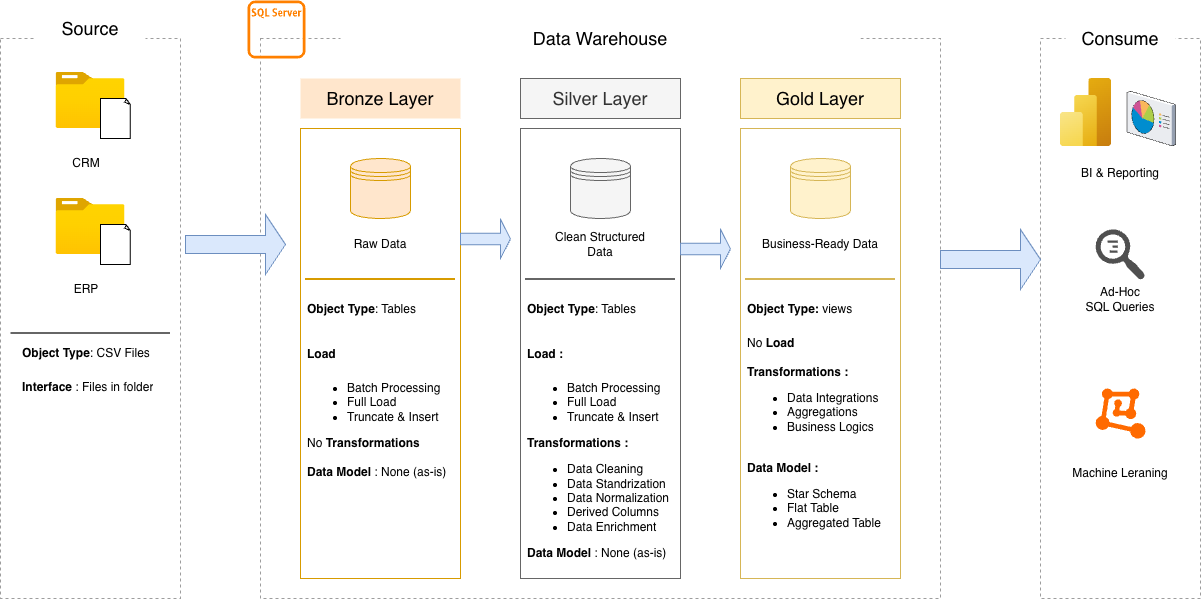

The diagram above was exported from draw.io. Its source (the exported page's mxGraphModel, read from the mxfile embedded in the PNG):
<mxGraphModel dx="465" dy="581" grid="1" gridSize="10" guides="1" tooltips="1" connect="1" arrows="1" fold="1" page="1" pageScale="1" pageWidth="850" pageHeight="1400" math="0" shadow="0">
  <root>
    <mxCell id="0" />
    <mxCell id="1" parent="0" />
    <mxCell id="0d2LrqZIZQvgx742Tdna-1" parent="1" style="rounded=0;whiteSpace=wrap;html=1;dashed=1;fillColor=none;strokeColor=#9D9D9D;movable=1;resizable=1;rotatable=1;deletable=1;editable=1;locked=0;connectable=1;" value="" vertex="1">
      <mxGeometry height="560" width="180" x="140" y="120" as="geometry" />
    </mxCell>
    <mxCell id="0d2LrqZIZQvgx742Tdna-5" parent="1" style="rounded=0;whiteSpace=wrap;html=1;strokeColor=none;" value="&lt;font style=&quot;font-size: 18px;&quot;&gt;Source&lt;/font&gt;" vertex="1">
      <mxGeometry height="40" width="110" x="175" y="90" as="geometry" />
    </mxCell>
    <mxCell id="0d2LrqZIZQvgx742Tdna-6" parent="1" style="rounded=0;whiteSpace=wrap;html=1;dashed=1;fillColor=none;strokeColor=#9D9D9D;movable=0;resizable=0;rotatable=0;deletable=0;editable=0;locked=1;connectable=0;" value="" vertex="1">
      <mxGeometry height="560" width="680" x="400" y="120" as="geometry" />
    </mxCell>
    <mxCell id="0d2LrqZIZQvgx742Tdna-7" parent="1" style="rounded=0;whiteSpace=wrap;html=1;dashed=1;fillColor=none;strokeColor=#9D9D9D;movable=0;resizable=0;rotatable=0;deletable=0;editable=0;locked=1;connectable=0;" value="" vertex="1">
      <mxGeometry height="560" width="160" x="1180" y="120" as="geometry" />
    </mxCell>
    <mxCell id="0d2LrqZIZQvgx742Tdna-8" parent="1" style="rounded=0;whiteSpace=wrap;html=1;strokeColor=none;" value="&lt;font style=&quot;font-size: 18px;&quot;&gt;Data Warehouse&lt;/font&gt;" vertex="1">
      <mxGeometry height="40" width="520" x="480" y="100" as="geometry" />
    </mxCell>
    <mxCell id="0d2LrqZIZQvgx742Tdna-9" parent="1" style="rounded=0;whiteSpace=wrap;html=1;strokeColor=none;" value="&lt;font style=&quot;font-size: 18px;&quot;&gt;Consume&lt;/font&gt;" vertex="1">
      <mxGeometry height="40" width="110" x="1205" y="100" as="geometry" />
    </mxCell>
    <mxCell id="0d2LrqZIZQvgx742Tdna-10" parent="1" style="rounded=0;whiteSpace=wrap;html=1;fillColor=#ffe6cc;strokeColor=none;" value="&lt;font style=&quot;font-size: 18px;&quot;&gt;&lt;font style=&quot;&quot;&gt;Bronze&lt;/font&gt; Layer&lt;/font&gt;" vertex="1">
      <mxGeometry height="40" width="160" x="440" y="160" as="geometry" />
    </mxCell>
    <mxCell id="0d2LrqZIZQvgx742Tdna-11" parent="1" style="rounded=0;whiteSpace=wrap;html=1;fillColor=none;strokeColor=#d79b00;" value="" vertex="1">
      <mxGeometry height="450" width="160" x="440" y="210" as="geometry" />
    </mxCell>
    <mxCell id="0d2LrqZIZQvgx742Tdna-12" parent="1" style="rounded=0;whiteSpace=wrap;html=1;fillColor=#f5f5f5;strokeColor=#666666;fontColor=#333333;" value="&lt;font style=&quot;font-size: 18px;&quot;&gt;Silver Layer&lt;/font&gt;" vertex="1">
      <mxGeometry height="40" width="160" x="660" y="160" as="geometry" />
    </mxCell>
    <mxCell id="0d2LrqZIZQvgx742Tdna-13" parent="1" style="rounded=0;whiteSpace=wrap;html=1;fillColor=none;strokeColor=#666666;fontColor=#333333;movable=0;resizable=0;rotatable=0;deletable=0;editable=0;locked=1;connectable=0;" value="" vertex="1">
      <mxGeometry height="450" width="160" x="660" y="210" as="geometry" />
    </mxCell>
    <mxCell id="0d2LrqZIZQvgx742Tdna-14" parent="1" style="rounded=0;whiteSpace=wrap;html=1;fillColor=#fff2cc;strokeColor=#d6b656;" value="&lt;font style=&quot;font-size: 18px;&quot;&gt;Gold Layer&lt;/font&gt;" vertex="1">
      <mxGeometry height="40" width="160" x="880" y="160" as="geometry" />
    </mxCell>
    <mxCell id="0d2LrqZIZQvgx742Tdna-15" parent="1" style="rounded=0;whiteSpace=wrap;html=1;fillColor=none;strokeColor=#d6b656;movable=0;resizable=0;rotatable=0;deletable=0;editable=0;locked=1;connectable=0;" value="" vertex="1">
      <mxGeometry height="450" width="160" x="880" y="210" as="geometry" />
    </mxCell>
    <mxCell id="0d2LrqZIZQvgx742Tdna-16" parent="1" style="image;aspect=fixed;html=1;points=[];align=center;fontSize=12;image=img/lib/azure2/general/Folder_Blank.svg;" value="" vertex="1">
      <mxGeometry height="56.00000000000001" width="69" x="195.5" y="154" as="geometry" />
    </mxCell>
    <mxCell id="0d2LrqZIZQvgx742Tdna-17" parent="1" style="whiteSpace=wrap;html=1;shape=mxgraph.basic.document" value="" vertex="1">
      <mxGeometry height="40" width="30" x="240" y="180" as="geometry" />
    </mxCell>
    <mxCell id="0d2LrqZIZQvgx742Tdna-18" parent="1" style="text;html=1;whiteSpace=wrap;strokeColor=none;fillColor=none;align=center;verticalAlign=middle;rounded=0;" value="CRM" vertex="1">
      <mxGeometry height="30" width="60" x="195.5" y="230" as="geometry" />
    </mxCell>
    <mxCell id="0d2LrqZIZQvgx742Tdna-19" parent="1" style="image;aspect=fixed;html=1;points=[];align=center;fontSize=12;image=img/lib/azure2/general/Folder_Blank.svg;" value="" vertex="1">
      <mxGeometry height="56.00000000000001" width="69" x="195.5" y="280" as="geometry" />
    </mxCell>
    <mxCell id="0d2LrqZIZQvgx742Tdna-20" parent="1" style="whiteSpace=wrap;html=1;shape=mxgraph.basic.document" value="" vertex="1">
      <mxGeometry height="40" width="30" x="240" y="306" as="geometry" />
    </mxCell>
    <mxCell id="0d2LrqZIZQvgx742Tdna-21" parent="1" style="text;html=1;whiteSpace=wrap;strokeColor=none;fillColor=none;align=center;verticalAlign=middle;rounded=0;" value="ERP" vertex="1">
      <mxGeometry height="30" width="60" x="195.5" y="356" as="geometry" />
    </mxCell>
    <mxCell id="0d2LrqZIZQvgx742Tdna-23" parent="1" style="text;html=1;whiteSpace=wrap;overflow=hidden;rounded=0;" value="&lt;h1 style=&quot;margin-top: 0px;&quot;&gt;&lt;span style=&quot;background-color: transparent; color: light-dark(rgb(0, 0, 0), rgb(255, 255, 255)); font-size: 12px;&quot;&gt;Object Type&lt;/span&gt;&lt;span style=&quot;background-color: transparent; color: light-dark(rgb(0, 0, 0), rgb(255, 255, 255)); font-size: 12px; font-weight: normal;&quot;&gt;: CSV Files&lt;/span&gt;&lt;/h1&gt;&lt;p&gt;&lt;b&gt;Interface&lt;/b&gt; : Files in folder&lt;/p&gt;" vertex="1">
      <mxGeometry height="120" width="150" x="160" y="410" as="geometry" />
    </mxCell>
    <mxCell id="0d2LrqZIZQvgx742Tdna-24" parent="1" style="shape=datastore;whiteSpace=wrap;html=1;fillColor=#ffe6cc;strokeColor=#d79b00;" value="" vertex="1">
      <mxGeometry height="60" width="60" x="490" y="240" as="geometry" />
    </mxCell>
    <mxCell id="0d2LrqZIZQvgx742Tdna-27" parent="1" style="shape=datastore;whiteSpace=wrap;html=1;fillColor=#f5f5f5;fontColor=#333333;strokeColor=#666666;" value="" vertex="1">
      <mxGeometry height="60" width="60" x="710" y="240" as="geometry" />
    </mxCell>
    <mxCell id="0d2LrqZIZQvgx742Tdna-28" parent="1" style="shape=datastore;whiteSpace=wrap;html=1;fillColor=#fff2cc;strokeColor=#d6b656;" value="" vertex="1">
      <mxGeometry height="60" width="60" x="930" y="240" as="geometry" />
    </mxCell>
    <mxCell id="0d2LrqZIZQvgx742Tdna-29" parent="1" style="text;html=1;whiteSpace=wrap;strokeColor=none;fillColor=none;align=center;verticalAlign=middle;rounded=0;" value="Raw Data" vertex="1">
      <mxGeometry height="30" width="60" x="490" y="311" as="geometry" />
    </mxCell>
    <mxCell id="0d2LrqZIZQvgx742Tdna-30" parent="1" style="text;html=1;whiteSpace=wrap;strokeColor=none;fillColor=none;align=center;verticalAlign=middle;rounded=0;" value="Clean Structured Data" vertex="1">
      <mxGeometry height="30" width="120" x="680" y="311" as="geometry" />
    </mxCell>
    <mxCell id="0d2LrqZIZQvgx742Tdna-31" parent="1" style="text;html=1;whiteSpace=wrap;strokeColor=none;fillColor=none;align=center;verticalAlign=middle;rounded=0;" value="Business-Ready Data" vertex="1">
      <mxGeometry height="30" width="120" x="900" y="311" as="geometry" />
    </mxCell>
    <mxCell id="0d2LrqZIZQvgx742Tdna-34" parent="1" style="line;strokeWidth=2;html=1;fillColor=#f5f5f5;fontColor=#333333;strokeColor=#666666;" value="" vertex="1">
      <mxGeometry height="10" width="150" x="665" y="356" as="geometry" />
    </mxCell>
    <mxCell id="0d2LrqZIZQvgx742Tdna-35" parent="1" style="line;strokeWidth=2;html=1;fillColor=#fff2cc;strokeColor=#d6b656;" value="" vertex="1">
      <mxGeometry height="10" width="150" x="885" y="356" as="geometry" />
    </mxCell>
    <mxCell id="0d2LrqZIZQvgx742Tdna-39" parent="1" style="line;strokeWidth=2;html=1;fillColor=#ffe6cc;strokeColor=#d79b00;" value="" vertex="1">
      <mxGeometry height="10" width="150" x="445" y="356" as="geometry" />
    </mxCell>
    <mxCell id="0d2LrqZIZQvgx742Tdna-40" parent="1" style="text;html=1;whiteSpace=wrap;overflow=hidden;rounded=0;" value="&lt;h1 style=&quot;margin-top: 0px;&quot;&gt;&lt;span style=&quot;background-color: transparent; color: light-dark(rgb(0, 0, 0), rgb(255, 255, 255)); font-size: 12px;&quot;&gt;Object Type&lt;/span&gt;&lt;span style=&quot;background-color: transparent; color: light-dark(rgb(0, 0, 0), rgb(255, 255, 255)); font-size: 12px; font-weight: normal;&quot;&gt;: Tables&lt;/span&gt;&lt;/h1&gt;&lt;div&gt;&lt;h1 style=&quot;margin-top: 0px;&quot;&gt;&lt;span style=&quot;background-color: transparent; color: light-dark(rgb(0, 0, 0), rgb(255, 255, 255)); font-size: 12px;&quot;&gt;Load :&lt;/span&gt;&lt;/h1&gt;&lt;div&gt;&lt;ul&gt;&lt;li&gt;&lt;span style=&quot;background-color: transparent; color: light-dark(rgb(0, 0, 0), rgb(255, 255, 255));&quot;&gt;Batch Processing&lt;/span&gt;&lt;/li&gt;&lt;li&gt;&lt;span style=&quot;background-color: transparent; color: light-dark(rgb(0, 0, 0), rgb(255, 255, 255));&quot;&gt;Full Load&lt;/span&gt;&lt;/li&gt;&lt;li&gt;&lt;span style=&quot;background-color: transparent; color: light-dark(rgb(0, 0, 0), rgb(255, 255, 255));&quot;&gt;Truncate &amp;amp; Insert&lt;/span&gt;&lt;/li&gt;&lt;/ul&gt;&lt;div&gt;&lt;b&gt;Transformations :&lt;/b&gt;&lt;/div&gt;&lt;/div&gt;&lt;div&gt;&lt;ul&gt;&lt;li&gt;Data Cleaning&lt;/li&gt;&lt;li&gt;Data Standrization&lt;/li&gt;&lt;li&gt;Data Normalization&lt;/li&gt;&lt;li&gt;Derived Columns&lt;/li&gt;&lt;li&gt;Data Enrichment&lt;/li&gt;&lt;/ul&gt;&lt;/div&gt;&lt;div&gt;&lt;b style=&quot;background-color: transparent; color: light-dark(rgb(0, 0, 0), rgb(255, 255, 255));&quot;&gt;Data Model&lt;/b&gt;&lt;span style=&quot;background-color: transparent; color: light-dark(rgb(0, 0, 0), rgb(255, 255, 255));&quot;&gt;&amp;nbsp;: None (as-is)&lt;/span&gt;&lt;/div&gt;&lt;div&gt;&lt;br&gt;&lt;/div&gt;&lt;/div&gt;" vertex="1">
      <mxGeometry height="284" width="150" x="665" y="366" as="geometry" />
    </mxCell>
    <mxCell id="0d2LrqZIZQvgx742Tdna-41" parent="1" style="text;html=1;whiteSpace=wrap;overflow=hidden;rounded=0;" value="&lt;h1 style=&quot;margin-top: 0px;&quot;&gt;&lt;span style=&quot;background-color: transparent; color: light-dark(rgb(0, 0, 0), rgb(255, 255, 255)); font-size: 12px;&quot;&gt;Object Type&lt;/span&gt;&lt;span style=&quot;background-color: transparent; color: light-dark(rgb(0, 0, 0), rgb(255, 255, 255)); font-size: 12px; font-weight: normal;&quot;&gt;: Tables&lt;/span&gt;&lt;/h1&gt;&lt;h1 style=&quot;margin-top: 0px;&quot;&gt;&lt;span style=&quot;background-color: transparent; color: light-dark(rgb(0, 0, 0), rgb(255, 255, 255)); font-size: 12px;&quot;&gt;Load&lt;/span&gt;&lt;/h1&gt;&lt;div&gt;&lt;ul&gt;&lt;li&gt;&lt;span style=&quot;background-color: transparent; color: light-dark(rgb(0, 0, 0), rgb(255, 255, 255));&quot;&gt;Batch Processing&lt;/span&gt;&lt;/li&gt;&lt;li&gt;&lt;span style=&quot;background-color: transparent; color: light-dark(rgb(0, 0, 0), rgb(255, 255, 255));&quot;&gt;Full Load&lt;/span&gt;&lt;/li&gt;&lt;li&gt;&lt;span style=&quot;background-color: transparent; color: light-dark(rgb(0, 0, 0), rgb(255, 255, 255));&quot;&gt;Truncate &amp;amp; Insert&lt;/span&gt;&lt;/li&gt;&lt;/ul&gt;&lt;div&gt;No &lt;b&gt;Transformations&lt;/b&gt;&lt;/div&gt;&lt;/div&gt;&lt;div&gt;&lt;br&gt;&lt;/div&gt;&lt;div&gt;&lt;b&gt;Data Model&lt;/b&gt; : None (as-is)&lt;/div&gt;&lt;div&gt;&lt;br&gt;&lt;/div&gt;" vertex="1">
      <mxGeometry height="284" width="150" x="445" y="366" as="geometry" />
    </mxCell>
    <mxCell id="0d2LrqZIZQvgx742Tdna-42" parent="1" style="text;html=1;whiteSpace=wrap;overflow=hidden;rounded=0;" value="&lt;h1 style=&quot;margin-top: 0px;&quot;&gt;&lt;span style=&quot;background-color: transparent; color: light-dark(rgb(0, 0, 0), rgb(255, 255, 255)); font-size: 12px;&quot;&gt;Object Type:&lt;/span&gt;&lt;span style=&quot;background-color: transparent; color: light-dark(rgb(0, 0, 0), rgb(255, 255, 255)); font-size: 12px; font-weight: normal;&quot;&gt; views&lt;/span&gt;&lt;/h1&gt;&lt;div&gt;&lt;span style=&quot;background-color: transparent; color: light-dark(rgb(0, 0, 0), rgb(255, 255, 255)); font-size: 12px; font-weight: normal;&quot;&gt;No &lt;/span&gt;&lt;span style=&quot;background-color: transparent; color: light-dark(rgb(0, 0, 0), rgb(255, 255, 255)); font-size: 12px;&quot;&gt;&lt;b&gt;Load&lt;/b&gt;&lt;/span&gt;&lt;/div&gt;&lt;div&gt;&lt;br&gt;&lt;/div&gt;&lt;div&gt;&lt;b&gt;Transformations :&lt;/b&gt;&lt;/div&gt;&lt;div&gt;&lt;ul&gt;&lt;li&gt;Data Integrations&lt;/li&gt;&lt;li&gt;Aggregations&lt;/li&gt;&lt;li&gt;Business Logics&lt;/li&gt;&lt;/ul&gt;&lt;/div&gt;&lt;div&gt;&lt;br&gt;&lt;/div&gt;&lt;div&gt;&lt;b&gt;Data Model :&lt;/b&gt;&lt;/div&gt;&lt;div&gt;&lt;ul&gt;&lt;li&gt;Star Schema&lt;/li&gt;&lt;li&gt;Flat Table&lt;/li&gt;&lt;li&gt;Aggregated Table&amp;nbsp;&lt;/li&gt;&lt;/ul&gt;&lt;/div&gt;&lt;div&gt;&lt;br&gt;&lt;/div&gt;&lt;div&gt;&lt;br&gt;&lt;/div&gt;" vertex="1">
      <mxGeometry height="284" width="150" x="885" y="366" as="geometry" />
    </mxCell>
    <mxCell id="0d2LrqZIZQvgx742Tdna-44" parent="1" style="image;aspect=fixed;html=1;points=[];align=center;fontSize=12;image=img/lib/azure2/analytics/Power_BI_Embedded.svg;" value="" vertex="1">
      <mxGeometry height="68" width="51" x="1200" y="160" as="geometry" />
    </mxCell>
    <mxCell id="0d2LrqZIZQvgx742Tdna-45" parent="1" style="verticalLabelPosition=bottom;sketch=0;aspect=fixed;html=1;verticalAlign=top;strokeColor=none;align=center;outlineConnect=0;shape=mxgraph.citrix.reporting;" value="" vertex="1">
      <mxGeometry height="54.5" width="48.58" x="1266.42" y="172.75" as="geometry" />
    </mxCell>
    <mxCell id="0d2LrqZIZQvgx742Tdna-46" parent="1" style="sketch=0;pointerEvents=1;shadow=0;dashed=0;html=1;strokeColor=none;labelPosition=center;verticalLabelPosition=bottom;verticalAlign=top;align=center;fillColor=#505050;shape=mxgraph.mscae.oms.log_search;rotation=-89;" value="" vertex="1">
      <mxGeometry height="50" width="50" x="1235" y="311" as="geometry" />
    </mxCell>
    <mxCell id="0d2LrqZIZQvgx742Tdna-47" parent="1" style="points=[];aspect=fixed;html=1;align=center;shadow=0;dashed=0;fillColor=#FF6A00;strokeColor=none;shape=mxgraph.alibaba_cloud.machine_learning;" value="" vertex="1">
      <mxGeometry height="50.099999999999994" width="49.8" x="1235.2" y="470" as="geometry" />
    </mxCell>
    <mxCell id="0d2LrqZIZQvgx742Tdna-48" parent="1" style="text;html=1;whiteSpace=wrap;strokeColor=none;fillColor=none;align=center;verticalAlign=middle;rounded=0;" value="Ad-Hoc&lt;div&gt;SQL Queries&lt;/div&gt;" vertex="1">
      <mxGeometry height="30" width="79.9" x="1220.1499999999999" y="366" as="geometry" />
    </mxCell>
    <mxCell id="0d2LrqZIZQvgx742Tdna-49" parent="1" style="text;html=1;whiteSpace=wrap;strokeColor=none;fillColor=none;align=center;verticalAlign=middle;rounded=0;" value="BI &amp;amp; Reporting" vertex="1">
      <mxGeometry height="30" width="89.9" x="1215.1499999999999" y="240" as="geometry" />
    </mxCell>
    <mxCell id="0d2LrqZIZQvgx742Tdna-50" parent="1" style="text;html=1;whiteSpace=wrap;strokeColor=none;fillColor=none;align=center;verticalAlign=middle;rounded=0;" value="Machine Leraning" vertex="1">
      <mxGeometry height="30" width="120" x="1200" y="540" as="geometry" />
    </mxCell>
    <mxCell id="0d2LrqZIZQvgx742Tdna-51" parent="1" style="line;strokeWidth=2;html=1;fillColor=#f5f5f5;fontColor=#333333;strokeColor=#666666;" value="" vertex="1">
      <mxGeometry height="10" width="159.5" x="150.5" y="410" as="geometry" />
    </mxCell>
    <mxCell id="0d2LrqZIZQvgx742Tdna-54" parent="1" style="sketch=0;outlineConnect=0;fontColor=#232F3E;gradientColor=none;fillColor=#FF8000;strokeColor=none;dashed=0;verticalLabelPosition=bottom;verticalAlign=top;align=center;html=1;fontSize=12;fontStyle=0;aspect=fixed;pointerEvents=1;shape=mxgraph.aws4.rds_sql_server_instance_alt;" value="" vertex="1">
      <mxGeometry height="58" width="58" x="387" y="82" as="geometry" />
    </mxCell>
    <mxCell id="0d2LrqZIZQvgx742Tdna-55" parent="1" style="shape=singleArrow;whiteSpace=wrap;html=1;fillColor=#dae8fc;strokeColor=#6c8ebf;" value="" vertex="1">
      <mxGeometry height="60" width="100" x="325" y="296" as="geometry" />
    </mxCell>
    <mxCell id="0d2LrqZIZQvgx742Tdna-56" parent="1" style="shape=singleArrow;whiteSpace=wrap;html=1;fillColor=#dae8fc;strokeColor=#6c8ebf;" value="" vertex="1">
      <mxGeometry height="39" width="50" x="600" y="301" as="geometry" />
    </mxCell>
    <mxCell id="0d2LrqZIZQvgx742Tdna-58" parent="1" style="shape=singleArrow;whiteSpace=wrap;html=1;fillColor=#dae8fc;strokeColor=#6c8ebf;" value="" vertex="1">
      <mxGeometry height="39" width="50" x="820" y="311" as="geometry" />
    </mxCell>
    <mxCell id="0d2LrqZIZQvgx742Tdna-59" parent="1" style="shape=singleArrow;whiteSpace=wrap;html=1;fillColor=#dae8fc;strokeColor=#6c8ebf;" value="" vertex="1">
      <mxGeometry height="60" width="100" x="1080" y="311" as="geometry" />
    </mxCell>
  </root>
</mxGraphModel>